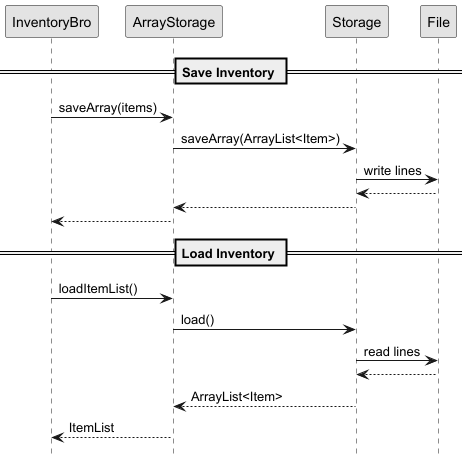

The diagram above was rendered by PlantUML. Its source (embedded in the PNG):
@startuml
'https://plantuml.com/sequence-diagram

skinparam monochrome true
skinparam shadowing false
hide footbox

participant InventoryBro
participant ArrayStorage
participant Storage
participant File

== Save Inventory ==

InventoryBro -> ArrayStorage: saveArray(items)
ArrayStorage -> Storage: saveArray(ArrayList<Item>)
Storage -> File: write lines
File --> Storage
Storage --> ArrayStorage
ArrayStorage --> InventoryBro

== Load Inventory ==

InventoryBro -> ArrayStorage: loadItemList()
ArrayStorage -> Storage: load()
Storage -> File: read lines
File --> Storage
Storage --> ArrayStorage: ArrayList<Item>
ArrayStorage --> InventoryBro: ItemList

@enduml